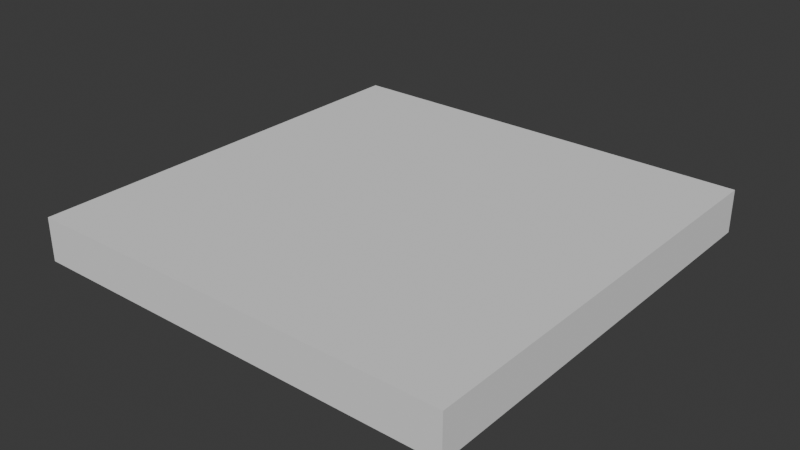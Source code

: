 # Source: FI-047_Overseer_Hallway_T-Floor.blend  (saved by Blender 4.2.66; exported with 4.5.12 LTS)
import bpy
from mathutils import Matrix  # noqa: F401  (used for matrix-valued properties, if any)

bpy.ops.wm.read_factory_settings(use_empty=True)
scene = bpy.context.scene
scene.name = 'Scene'

# ---- collections
col_collection = bpy.data.collections.new('Collection'); scene.collection.children.link(col_collection)
col_export = bpy.data.collections.new('Export'); scene.collection.children.link(col_export)

# ---- world
world_world = bpy.data.worlds.new('World'); scene.world = world_world
world_world.use_nodes = True; world_world.node_tree.nodes.clear()
_N = world_world.node_tree.nodes; _L = world_world.node_tree.links
n0 = _N.new('ShaderNodeOutputWorld'); n0.name = 'World Output'; n0.location = (300, 300)
n1 = _N.new('ShaderNodeBackground'); n1.name = 'Background'; n1.location = (10, 300)
n1.inputs[0].default_value = (0.05088, 0.05088, 0.05088, 1.0)
_L.new(n1.outputs[0], n0.inputs[0])
n0.is_active_output = True
world_world.color = (0.05088, 0.05088, 0.05088)
world_world.sun_shadow_jitter_overblur = 0.0

# ---- meshes
me_cube_001 = bpy.data.meshes.new('Cube.001')
me_cube_001.from_pydata([(-1.025, -1.0, -0.2), (-1.025, -1.0, 0.0), (-1.025, 1.0, -0.2), (-1.025, 1.0, 0.0), (1.025, -1.0, -0.2), (1.025, -1.0, 0.0), (1.025, 1.0, -0.2), (1.025, 1.0, 0.0)], [], [(0, 1, 3, 2), (2, 3, 7, 6), (6, 7, 5, 4), (4, 5, 1, 0), (2, 6, 4, 0), (7, 3, 1, 5)])
_uv = me_cube_001.uv_layers.new(name='UVMap')
_uv.uv.foreach_set('vector', [0.375, 0.0, 0.625, 0.0, 0.625, 0.25, 0.375, 0.25, 0.375, 0.25, 0.625, 0.25, 0.625, 0.5, 0.375, 0.5, 0.375, 0.5, 0.625, 0.5, 0.625, 0.75, 0.375, 0.75, 0.375, 0.75, 0.625, 0.75, 0.625, 1.0, 0.375, 1.0, 0.125, 0.5, 0.375, 0.5, 0.375, 0.75, 0.125, 0.75, 0.625, 0.5, 0.875, 0.5, 0.875, 0.75, 0.625, 0.75])
me_cube_001.update()

# ---- objects
ob_fi_047_overseer_hallway_t_floor = bpy.data.objects.new('FI-047 Overseer Hallway T-Floor', me_cube_001)

# ---- transforms, parenting, visibility, modifiers, constraints
ob_fi_047_overseer_hallway_t_floor.location = (0.0, 0.0, 0.0)
ob_fi_047_overseer_hallway_t_floor.scale = (0.9756, 1.0, 1.0)

# ---- collection membership
col_export.objects.link(ob_fi_047_overseer_hallway_t_floor)

# ---- scene / render settings (as saved in the file)
scene.frame_start = 1; scene.frame_end = 250; scene.frame_set(1)
scene.render.engine = 'BLENDER_EEVEE_NEXT'
bpy.context.view_layer.update()

# ---- added for rendering (the .blend has no active camera and no usable light): camera, sun
cam_auto = bpy.data.cameras.new('AutoCamera')
cam_auto.lens = 50.0
cam_auto.sensor_width = 36.0
cam_auto.clip_end = 1000.0
ob_auto_camera = bpy.data.objects.new('AutoCamera', cam_auto)
scene.collection.objects.link(ob_auto_camera)
ob_auto_camera.location = (2.62346, -3.14816, 1.99877)
ob_auto_camera.rotation_euler = (1.09748, -7.21219e-08, 0.694738)
scene.camera = ob_auto_camera
light_auto_sun = bpy.data.lights.new('AutoSun', 'SUN')
light_auto_sun.energy = 3.0
light_auto_sun.angle = 0.0523599
ob_auto_sun = bpy.data.objects.new('AutoSun', light_auto_sun)
scene.collection.objects.link(ob_auto_sun)
ob_auto_sun.rotation_euler = (0.872665, 0.174533, 0.523599)
bpy.context.view_layer.update()
